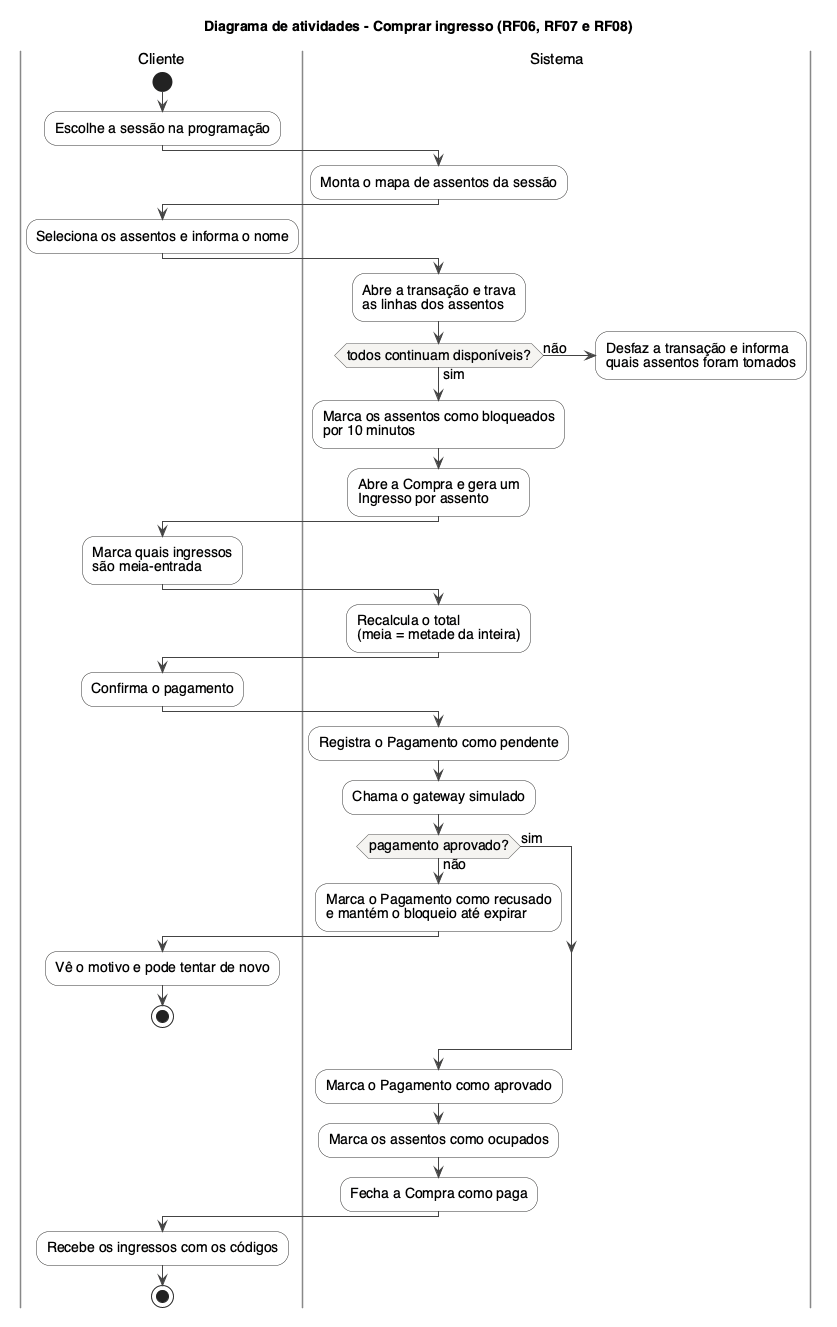

The diagram above was rendered by PlantUML. Its source (embedded in the PNG):
@startuml atividades_comprar_ingresso
skinparam shadowing false
skinparam defaultFontName Helvetica
skinparam defaultFontSize 14
skinparam activity {
  BackgroundColor #FFFFFF
  BorderColor #333333
  ArrowColor #444444
  DiamondBackgroundColor #F5F4F1
  DiamondBorderColor #555555
  FontSize 14
}
skinparam swimlane {
  BorderColor #888888
  TitleFontSize 15
}
title Diagrama de atividades - Comprar ingresso (RF06, RF07 e RF08)

|Cliente|
start
:Escolhe a sessão na programação;

|Sistema|
:Monta o mapa de assentos da sessão;

|Cliente|
:Seleciona os assentos e informa o nome;

|Sistema|
:Abre a transação e trava
as linhas dos assentos;
if (todos continuam disponíveis?) then (não)
  :Desfaz a transação e informa
  quais assentos foram tomados;
  detach
else (sim)
endif
:Marca os assentos como bloqueados
por 10 minutos;
:Abre a Compra e gera um
Ingresso por assento;

|Cliente|
:Marca quais ingressos
são meia-entrada;

|Sistema|
:Recalcula o total
(meia = metade da inteira);

|Cliente|
:Confirma o pagamento;

|Sistema|
:Registra o Pagamento como pendente;
:Chama o gateway simulado;
if (pagamento aprovado?) then (não)
  :Marca o Pagamento como recusado
  e mantém o bloqueio até expirar;
  |Cliente|
  :Vê o motivo e pode tentar de novo;
  stop
else (sim)
endif
|Sistema|
:Marca o Pagamento como aprovado;
:Marca os assentos como ocupados;
:Fecha a Compra como paga;

|Cliente|
:Recebe os ingressos com os códigos;
stop
@enduml